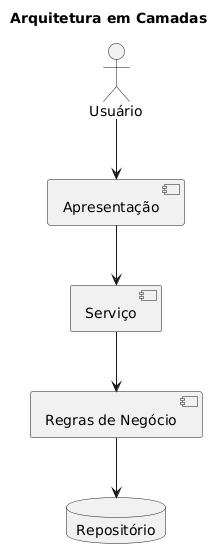

The diagram above was rendered by PlantUML. Its source (embedded in the PNG):
@startuml
title Arquitetura em Camadas

actor "Usuário" as user
component "Apresentação" as ui
component "Serviço" as service
component "Regras de Negócio" as domain
database "Repositório" as repo

user --> ui
ui --> service
service --> domain
domain --> repo
@enduml